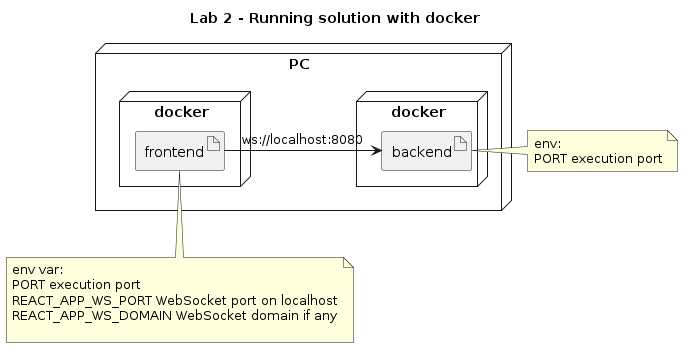

The diagram above was rendered by PlantUML. Its source (embedded in the PNG):
@startuml
title "Lab 2 - Running solution with docker"
node PC {
    node docker as DockerContainerBackend {
        artifact backend
    }
    
    node docker as DockerContainerFrontend {
        artifact frontend
    }
}

frontend -> backend: ws://localhost:8080

note right of backend
env:
PORT execution port
endnote

note bottom of frontend
env var:
PORT execution port
REACT_APP_WS_PORT WebSocket port on localhost
REACT_APP_WS_DOMAIN WebSocket domain if any

endnote
@enduml